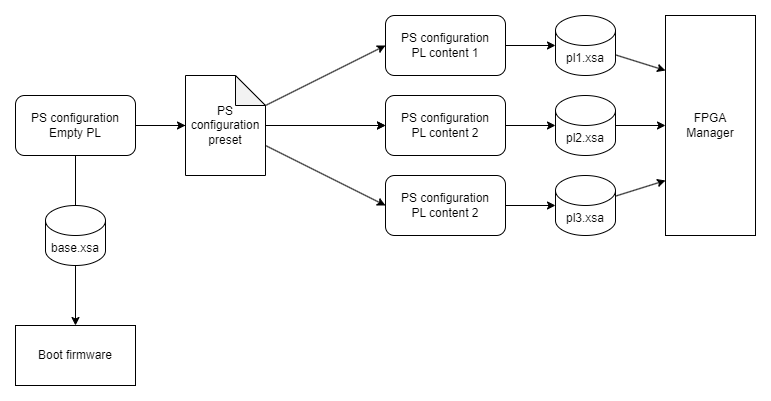

The diagram above was exported from draw.io. Its source (the exported page's mxGraphModel, read from the mxfile embedded in the PNG):
<mxGraphModel dx="1563" dy="1139" grid="1" gridSize="10" guides="1" tooltips="1" connect="1" arrows="1" fold="1" page="1" pageScale="1" pageWidth="850" pageHeight="1100" background="#ffffff" math="0" shadow="0">
  <root>
    <mxCell id="0" />
    <mxCell id="1" parent="0" />
    <mxCell id="6" style="edgeStyle=none;html=1;entryX=0;entryY=0.5;entryDx=0;entryDy=0;" edge="1" parent="1" source="2" target="4">
      <mxGeometry relative="1" as="geometry" />
    </mxCell>
    <mxCell id="9" style="edgeStyle=none;html=1;entryX=0.5;entryY=1;entryDx=0;entryDy=0;entryPerimeter=0;strokeColor=#000000;" edge="1" parent="1" source="2" target="8">
      <mxGeometry relative="1" as="geometry" />
    </mxCell>
    <mxCell id="23" style="edgeStyle=none;html=1;entryX=0;entryY=0.5;entryDx=0;entryDy=0;entryPerimeter=0;strokeColor=#000000;" edge="1" parent="1" source="2" target="22">
      <mxGeometry relative="1" as="geometry" />
    </mxCell>
    <mxCell id="2" value="PS configuration&lt;br&gt;Empty PL" style="rounded=1;whiteSpace=wrap;html=1;" vertex="1" parent="1">
      <mxGeometry x="70" y="180" width="120" height="60" as="geometry" />
    </mxCell>
    <mxCell id="13" style="edgeStyle=none;html=1;entryX=0;entryY=0.5;entryDx=0;entryDy=0;entryPerimeter=0;strokeColor=#000000;" edge="1" parent="1" source="3" target="10">
      <mxGeometry relative="1" as="geometry" />
    </mxCell>
    <mxCell id="3" value="PS configuration&lt;br&gt;PL content 1" style="rounded=1;whiteSpace=wrap;html=1;" vertex="1" parent="1">
      <mxGeometry x="440" y="100" width="120" height="60" as="geometry" />
    </mxCell>
    <mxCell id="14" style="edgeStyle=none;html=1;entryX=0;entryY=0.5;entryDx=0;entryDy=0;entryPerimeter=0;strokeColor=#000000;" edge="1" parent="1" source="4" target="11">
      <mxGeometry relative="1" as="geometry" />
    </mxCell>
    <mxCell id="4" value="PS configuration&lt;br&gt;PL content 2" style="rounded=1;whiteSpace=wrap;html=1;" vertex="1" parent="1">
      <mxGeometry x="440" y="180" width="120" height="60" as="geometry" />
    </mxCell>
    <mxCell id="15" style="edgeStyle=none;html=1;entryX=0;entryY=0.5;entryDx=0;entryDy=0;entryPerimeter=0;strokeColor=#000000;" edge="1" parent="1" source="5" target="12">
      <mxGeometry relative="1" as="geometry" />
    </mxCell>
    <mxCell id="5" value="PS configuration&lt;br&gt;PL content 2" style="rounded=1;whiteSpace=wrap;html=1;" vertex="1" parent="1">
      <mxGeometry x="440" y="260" width="120" height="60" as="geometry" />
    </mxCell>
    <mxCell id="21" style="edgeStyle=none;html=1;entryX=0.5;entryY=0;entryDx=0;entryDy=0;strokeColor=#000000;" edge="1" parent="1" source="8" target="20">
      <mxGeometry relative="1" as="geometry" />
    </mxCell>
    <mxCell id="8" value="base.xsa" style="shape=cylinder3;whiteSpace=wrap;html=1;boundedLbl=1;backgroundOutline=1;size=15;" vertex="1" parent="1">
      <mxGeometry x="100" y="290" width="60" height="60" as="geometry" />
    </mxCell>
    <mxCell id="17" style="edgeStyle=none;html=1;entryX=0;entryY=0.25;entryDx=0;entryDy=0;strokeColor=#000000;" edge="1" parent="1" source="10" target="16">
      <mxGeometry relative="1" as="geometry" />
    </mxCell>
    <mxCell id="10" value="pl1.xsa" style="shape=cylinder3;whiteSpace=wrap;html=1;boundedLbl=1;backgroundOutline=1;size=15;" vertex="1" parent="1">
      <mxGeometry x="610" y="100" width="60" height="60" as="geometry" />
    </mxCell>
    <mxCell id="18" style="edgeStyle=none;html=1;entryX=0;entryY=0.5;entryDx=0;entryDy=0;strokeColor=#000000;" edge="1" parent="1" source="11" target="16">
      <mxGeometry relative="1" as="geometry" />
    </mxCell>
    <mxCell id="11" value="pl2.xsa" style="shape=cylinder3;whiteSpace=wrap;html=1;boundedLbl=1;backgroundOutline=1;size=15;" vertex="1" parent="1">
      <mxGeometry x="610" y="180" width="60" height="60" as="geometry" />
    </mxCell>
    <mxCell id="19" style="edgeStyle=none;html=1;entryX=0;entryY=0.75;entryDx=0;entryDy=0;strokeColor=#000000;" edge="1" parent="1" source="12" target="16">
      <mxGeometry relative="1" as="geometry" />
    </mxCell>
    <mxCell id="12" value="pl3.xsa" style="shape=cylinder3;whiteSpace=wrap;html=1;boundedLbl=1;backgroundOutline=1;size=15;" vertex="1" parent="1">
      <mxGeometry x="610" y="260" width="60" height="60" as="geometry" />
    </mxCell>
    <mxCell id="16" value="FPGA&lt;br&gt;Manager" style="rounded=0;whiteSpace=wrap;html=1;" vertex="1" parent="1">
      <mxGeometry x="720" y="100" width="90" height="220" as="geometry" />
    </mxCell>
    <mxCell id="20" value="Boot firmware" style="rounded=0;whiteSpace=wrap;html=1;" vertex="1" parent="1">
      <mxGeometry x="70" y="410" width="120" height="60" as="geometry" />
    </mxCell>
    <mxCell id="24" style="edgeStyle=none;html=1;entryX=0;entryY=0.5;entryDx=0;entryDy=0;strokeColor=#000000;" edge="1" parent="1" source="22" target="3">
      <mxGeometry relative="1" as="geometry" />
    </mxCell>
    <mxCell id="25" style="edgeStyle=none;html=1;entryX=0;entryY=0.5;entryDx=0;entryDy=0;strokeColor=#000000;" edge="1" parent="1" source="22" target="4">
      <mxGeometry relative="1" as="geometry" />
    </mxCell>
    <mxCell id="26" style="edgeStyle=none;html=1;entryX=0;entryY=0.5;entryDx=0;entryDy=0;strokeColor=#000000;" edge="1" parent="1" source="22" target="5">
      <mxGeometry relative="1" as="geometry" />
    </mxCell>
    <mxCell id="22" value="PS configuration preset" style="shape=note;whiteSpace=wrap;html=1;backgroundOutline=1;darkOpacity=0.05;" vertex="1" parent="1">
      <mxGeometry x="240" y="160" width="80" height="100" as="geometry" />
    </mxCell>
  </root>
</mxGraphModel>